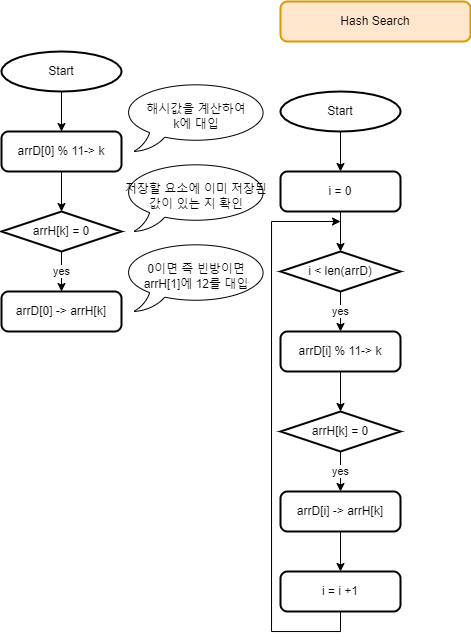

The diagram above was exported from draw.io. Its source (the exported page's mxGraphModel, read from the mxfile embedded in the PNG):
<mxGraphModel dx="981" dy="597" grid="1" gridSize="10" guides="1" tooltips="1" connect="1" arrows="1" fold="1" page="1" pageScale="1" pageWidth="827" pageHeight="1169" math="0" shadow="0">
  <root>
    <mxCell id="0" />
    <mxCell id="1" parent="0" />
    <mxCell id="l-i40e42PNDgHIKyfGgY-1" value="Hash Search" style="rounded=1;whiteSpace=wrap;html=1;absoluteArcSize=1;arcSize=14;strokeWidth=2;fillColor=#ffe6cc;strokeColor=#d79b00;" vertex="1" parent="1">
      <mxGeometry x="319" y="30" width="190" height="40" as="geometry" />
    </mxCell>
    <mxCell id="l-i40e42PNDgHIKyfGgY-10" style="edgeStyle=orthogonalEdgeStyle;rounded=0;orthogonalLoop=1;jettySize=auto;html=1;exitX=0.5;exitY=1;exitDx=0;exitDy=0;exitPerimeter=0;entryX=0.5;entryY=0;entryDx=0;entryDy=0;" edge="1" parent="1" source="l-i40e42PNDgHIKyfGgY-2" target="l-i40e42PNDgHIKyfGgY-3">
      <mxGeometry relative="1" as="geometry" />
    </mxCell>
    <mxCell id="l-i40e42PNDgHIKyfGgY-2" value="Start" style="strokeWidth=2;html=1;shape=mxgraph.flowchart.start_2;whiteSpace=wrap;" vertex="1" parent="1">
      <mxGeometry x="40" y="80" width="120" height="40" as="geometry" />
    </mxCell>
    <mxCell id="l-i40e42PNDgHIKyfGgY-11" style="edgeStyle=orthogonalEdgeStyle;rounded=0;orthogonalLoop=1;jettySize=auto;html=1;entryX=0.5;entryY=0;entryDx=0;entryDy=0;entryPerimeter=0;" edge="1" parent="1" source="l-i40e42PNDgHIKyfGgY-3" target="l-i40e42PNDgHIKyfGgY-4">
      <mxGeometry relative="1" as="geometry" />
    </mxCell>
    <mxCell id="l-i40e42PNDgHIKyfGgY-3" value="arrD[0] % 11-&amp;gt; k" style="rounded=1;whiteSpace=wrap;html=1;absoluteArcSize=1;arcSize=14;strokeWidth=2;" vertex="1" parent="1">
      <mxGeometry x="40" y="160" width="120" height="40" as="geometry" />
    </mxCell>
    <mxCell id="l-i40e42PNDgHIKyfGgY-12" value="yes" style="edgeStyle=orthogonalEdgeStyle;rounded=0;orthogonalLoop=1;jettySize=auto;html=1;entryX=0.5;entryY=0;entryDx=0;entryDy=0;" edge="1" parent="1" source="l-i40e42PNDgHIKyfGgY-4" target="l-i40e42PNDgHIKyfGgY-5">
      <mxGeometry relative="1" as="geometry" />
    </mxCell>
    <mxCell id="l-i40e42PNDgHIKyfGgY-4" value="arrH[k] = 0" style="strokeWidth=2;html=1;shape=mxgraph.flowchart.decision;whiteSpace=wrap;" vertex="1" parent="1">
      <mxGeometry x="40" y="240" width="120" height="40" as="geometry" />
    </mxCell>
    <mxCell id="l-i40e42PNDgHIKyfGgY-5" value="arrD[0] -&amp;gt; arrH[k]" style="rounded=1;whiteSpace=wrap;html=1;absoluteArcSize=1;arcSize=14;strokeWidth=2;" vertex="1" parent="1">
      <mxGeometry x="40" y="320" width="120" height="40" as="geometry" />
    </mxCell>
    <mxCell id="l-i40e42PNDgHIKyfGgY-6" value="해시값을 계산하여&lt;br&gt;k에 대입" style="whiteSpace=wrap;html=1;shape=mxgraph.basic.oval_callout" vertex="1" parent="1">
      <mxGeometry x="160" y="110" width="150" height="70" as="geometry" />
    </mxCell>
    <mxCell id="l-i40e42PNDgHIKyfGgY-7" value="0이면 즉 빈방이면&lt;br&gt;arrH[1]에 12를 대입" style="whiteSpace=wrap;html=1;shape=mxgraph.basic.oval_callout" vertex="1" parent="1">
      <mxGeometry x="160" y="270" width="150" height="70" as="geometry" />
    </mxCell>
    <mxCell id="l-i40e42PNDgHIKyfGgY-8" value="저장할 요소에 이미 저장된 값이 있는 지 확인" style="whiteSpace=wrap;html=1;shape=mxgraph.basic.oval_callout" vertex="1" parent="1">
      <mxGeometry x="160" y="190" width="150" height="70" as="geometry" />
    </mxCell>
    <mxCell id="l-i40e42PNDgHIKyfGgY-13" style="edgeStyle=orthogonalEdgeStyle;rounded=0;orthogonalLoop=1;jettySize=auto;html=1;entryX=0.5;entryY=0;entryDx=0;entryDy=0;entryPerimeter=0;" edge="1" parent="1" source="l-i40e42PNDgHIKyfGgY-14" target="l-i40e42PNDgHIKyfGgY-16">
      <mxGeometry relative="1" as="geometry" />
    </mxCell>
    <mxCell id="l-i40e42PNDgHIKyfGgY-14" value="arrD[i] % 11-&amp;gt; k" style="rounded=1;whiteSpace=wrap;html=1;absoluteArcSize=1;arcSize=14;strokeWidth=2;" vertex="1" parent="1">
      <mxGeometry x="319" y="360" width="120" height="40" as="geometry" />
    </mxCell>
    <mxCell id="l-i40e42PNDgHIKyfGgY-15" value="yes" style="edgeStyle=orthogonalEdgeStyle;rounded=0;orthogonalLoop=1;jettySize=auto;html=1;entryX=0.5;entryY=0;entryDx=0;entryDy=0;" edge="1" parent="1" source="l-i40e42PNDgHIKyfGgY-16" target="l-i40e42PNDgHIKyfGgY-17">
      <mxGeometry relative="1" as="geometry" />
    </mxCell>
    <mxCell id="l-i40e42PNDgHIKyfGgY-16" value="arrH[k] = 0" style="strokeWidth=2;html=1;shape=mxgraph.flowchart.decision;whiteSpace=wrap;" vertex="1" parent="1">
      <mxGeometry x="319" y="440" width="120" height="40" as="geometry" />
    </mxCell>
    <mxCell id="l-i40e42PNDgHIKyfGgY-29" value="" style="edgeStyle=orthogonalEdgeStyle;rounded=0;orthogonalLoop=1;jettySize=auto;html=1;" edge="1" parent="1" source="l-i40e42PNDgHIKyfGgY-17" target="l-i40e42PNDgHIKyfGgY-18">
      <mxGeometry relative="1" as="geometry" />
    </mxCell>
    <mxCell id="l-i40e42PNDgHIKyfGgY-17" value="arrD[i] -&amp;gt; arrH[k]" style="rounded=1;whiteSpace=wrap;html=1;absoluteArcSize=1;arcSize=14;strokeWidth=2;" vertex="1" parent="1">
      <mxGeometry x="319" y="520" width="120" height="40" as="geometry" />
    </mxCell>
    <mxCell id="l-i40e42PNDgHIKyfGgY-30" style="edgeStyle=orthogonalEdgeStyle;rounded=0;orthogonalLoop=1;jettySize=auto;html=1;exitX=0.5;exitY=1;exitDx=0;exitDy=0;" edge="1" parent="1" source="l-i40e42PNDgHIKyfGgY-18">
      <mxGeometry relative="1" as="geometry">
        <mxPoint x="379" y="249.9999999999999" as="targetPoint" />
        <Array as="points">
          <mxPoint x="379" y="660" />
          <mxPoint x="310" y="660" />
          <mxPoint x="310" y="250" />
        </Array>
      </mxGeometry>
    </mxCell>
    <mxCell id="l-i40e42PNDgHIKyfGgY-18" value="i = i +1" style="rounded=1;whiteSpace=wrap;html=1;absoluteArcSize=1;arcSize=14;strokeWidth=2;" vertex="1" parent="1">
      <mxGeometry x="319" y="600" width="120" height="40" as="geometry" />
    </mxCell>
    <mxCell id="l-i40e42PNDgHIKyfGgY-21" value="yes" style="edgeStyle=orthogonalEdgeStyle;rounded=0;orthogonalLoop=1;jettySize=auto;html=1;entryX=0.5;entryY=0;entryDx=0;entryDy=0;" edge="1" parent="1" source="l-i40e42PNDgHIKyfGgY-19" target="l-i40e42PNDgHIKyfGgY-14">
      <mxGeometry relative="1" as="geometry" />
    </mxCell>
    <mxCell id="l-i40e42PNDgHIKyfGgY-19" value="i &amp;lt; len(arrD)" style="strokeWidth=2;html=1;shape=mxgraph.flowchart.decision;whiteSpace=wrap;" vertex="1" parent="1">
      <mxGeometry x="319" y="280" width="120" height="40" as="geometry" />
    </mxCell>
    <mxCell id="l-i40e42PNDgHIKyfGgY-27" style="edgeStyle=orthogonalEdgeStyle;rounded=0;orthogonalLoop=1;jettySize=auto;html=1;exitX=0.5;exitY=1;exitDx=0;exitDy=0;entryX=0.5;entryY=0;entryDx=0;entryDy=0;entryPerimeter=0;" edge="1" parent="1" source="l-i40e42PNDgHIKyfGgY-22" target="l-i40e42PNDgHIKyfGgY-19">
      <mxGeometry relative="1" as="geometry" />
    </mxCell>
    <mxCell id="l-i40e42PNDgHIKyfGgY-22" value="i = 0" style="rounded=1;whiteSpace=wrap;html=1;absoluteArcSize=1;arcSize=14;strokeWidth=2;" vertex="1" parent="1">
      <mxGeometry x="319" y="200" width="120" height="40" as="geometry" />
    </mxCell>
    <mxCell id="l-i40e42PNDgHIKyfGgY-26" style="edgeStyle=orthogonalEdgeStyle;rounded=0;orthogonalLoop=1;jettySize=auto;html=1;exitX=0.5;exitY=1;exitDx=0;exitDy=0;exitPerimeter=0;" edge="1" parent="1" source="l-i40e42PNDgHIKyfGgY-23" target="l-i40e42PNDgHIKyfGgY-22">
      <mxGeometry relative="1" as="geometry" />
    </mxCell>
    <mxCell id="l-i40e42PNDgHIKyfGgY-23" value="Start" style="strokeWidth=2;html=1;shape=mxgraph.flowchart.start_2;whiteSpace=wrap;" vertex="1" parent="1">
      <mxGeometry x="319" y="120" width="120" height="40" as="geometry" />
    </mxCell>
  </root>
</mxGraphModel>